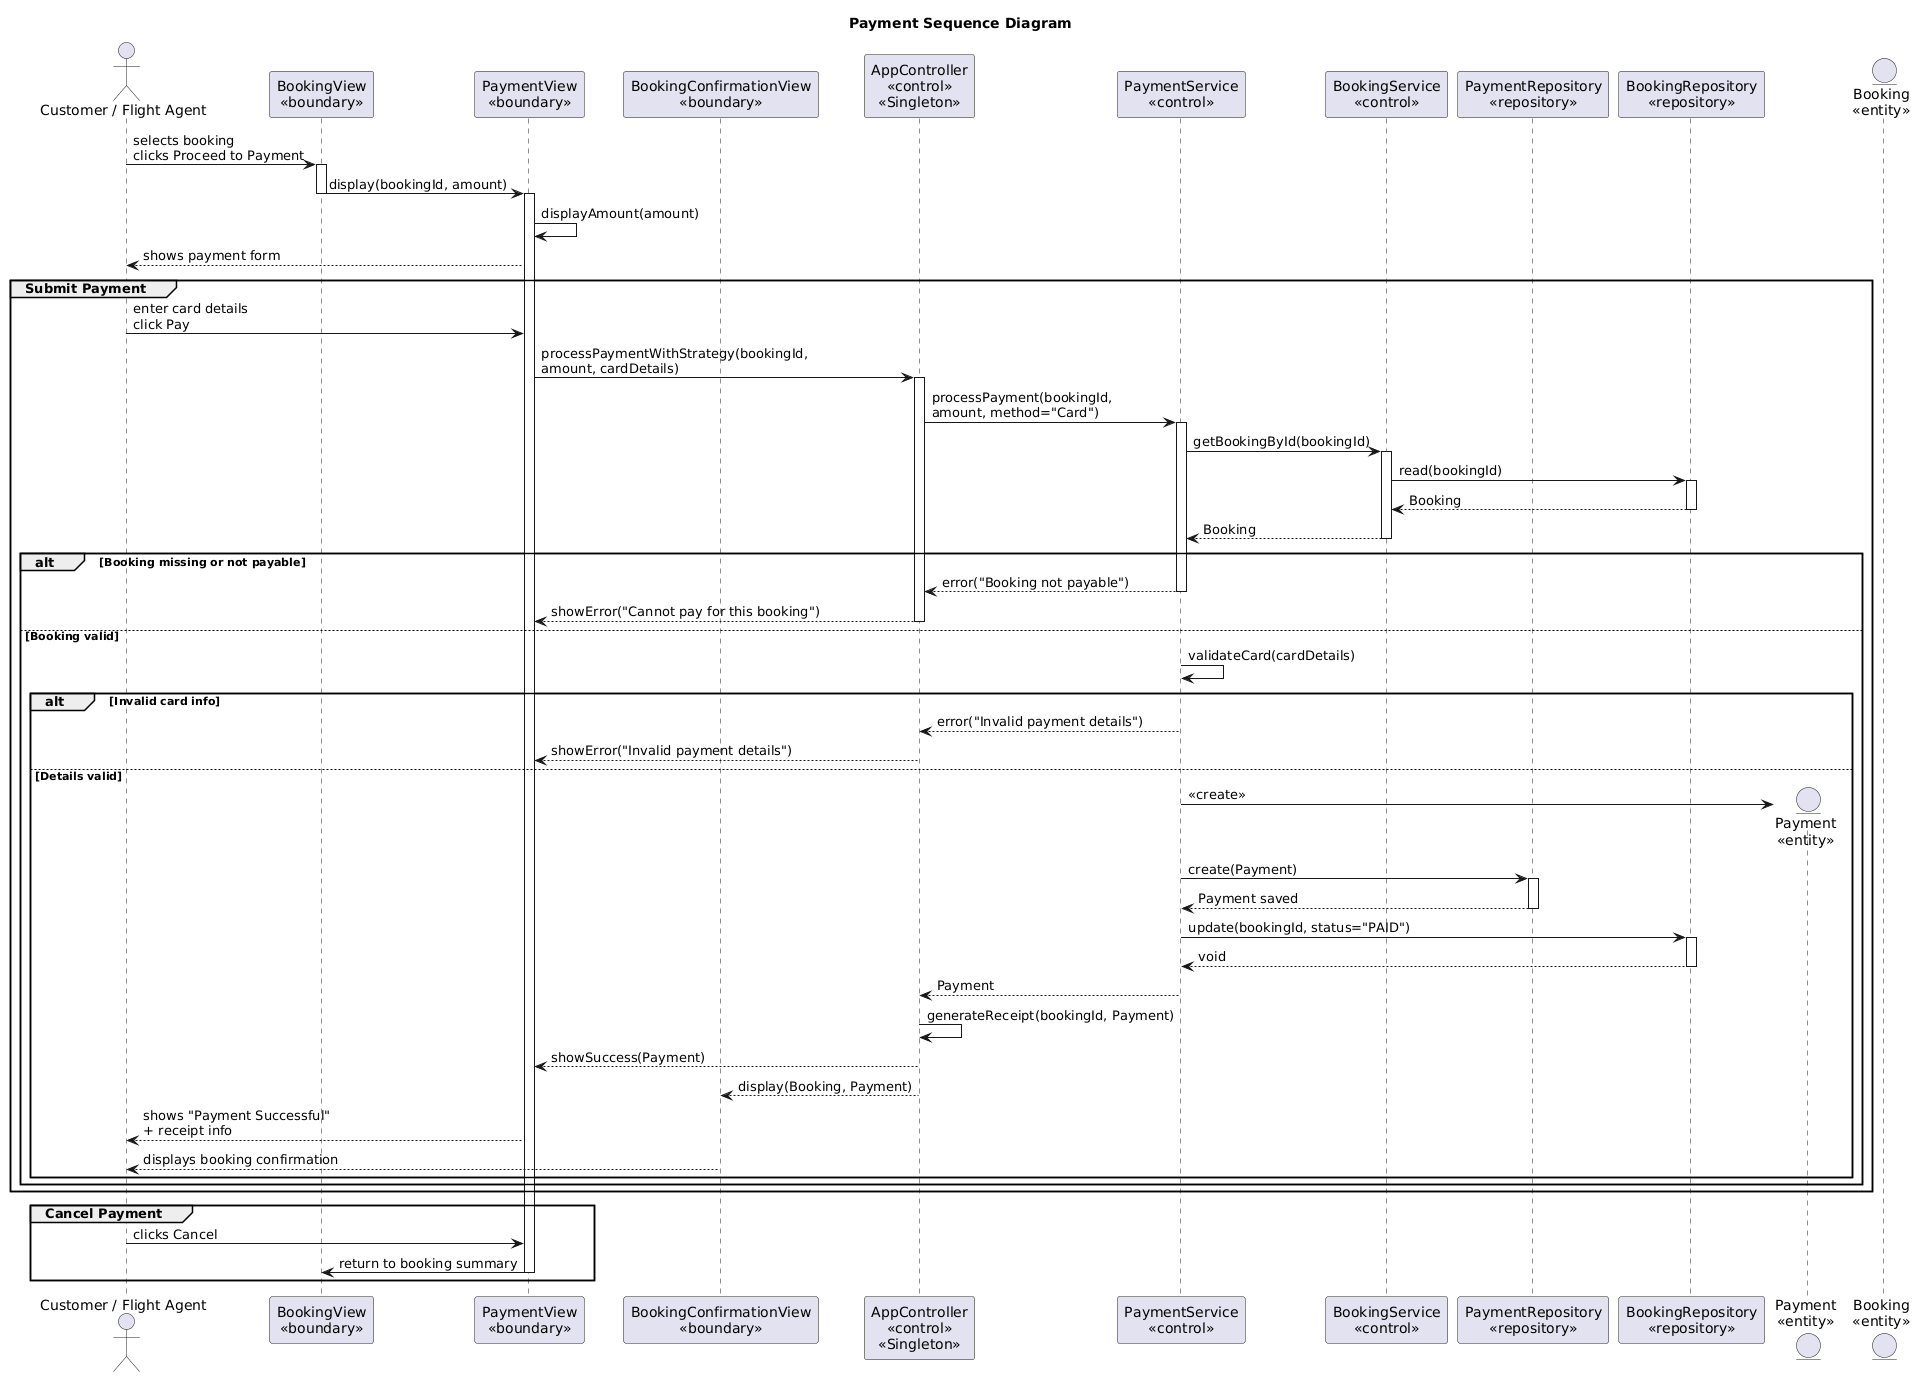

The diagram above was rendered by PlantUML. Its source (embedded in the PNG):
@startuml
title Payment Sequence Diagram

actor "Customer / Flight Agent" as User
participant "BookingView\n<<boundary>>" as BookingView
participant "PaymentView\n<<boundary>>" as PaymentView
participant "BookingConfirmationView\n<<boundary>>" as ConfirmationView
participant "AppController\n<<control>>\n<<Singleton>>" as AppController
participant "PaymentService\n<<control>>" as PaymentService
participant "BookingService\n<<control>>" as BookingService
participant "PaymentRepository\n<<repository>>" as PaymentRepo
participant "BookingRepository\n<<repository>>" as BookingRepo
entity "Payment\n<<entity>>" as Payment
entity "Booking\n<<entity>>" as Booking

' ===== Navigate to Payment =====
User -> BookingView : selects booking\nclicks Proceed to Payment
activate BookingView
BookingView -> PaymentView : display(bookingId, amount)
deactivate BookingView
activate PaymentView
PaymentView -> PaymentView : displayAmount(amount)
PaymentView --> User : shows payment form

' ===== Main Flow: Submit Payment =====
group Submit Payment
    User -> PaymentView : enter card details\nclick Pay
    PaymentView -> AppController : processPaymentWithStrategy(bookingId,\namount, cardDetails)
    activate AppController
    AppController -> PaymentService : processPayment(bookingId,\namount, method="Card")
    activate PaymentService
    PaymentService -> BookingService : getBookingById(bookingId)
    activate BookingService
    BookingService -> BookingRepo : read(bookingId)
    activate BookingRepo
    BookingRepo --> BookingService : Booking
    deactivate BookingRepo
    BookingService --> PaymentService : Booking
    deactivate BookingService

    alt Booking missing or not payable
        PaymentService --> AppController : error("Booking not payable")
        deactivate PaymentService
        AppController --> PaymentView : showError("Cannot pay for this booking")
        deactivate AppController
    else Booking valid
        PaymentService -> PaymentService : validateCard(cardDetails)
        alt Invalid card info
            PaymentService --> AppController : error("Invalid payment details")
            deactivate PaymentService
            AppController --> PaymentView : showError("Invalid payment details")
            deactivate AppController
        else Details valid
            create Payment
            PaymentService -> Payment : <<create>>
            PaymentService -> PaymentRepo : create(Payment)
            activate PaymentRepo
            PaymentRepo --> PaymentService : Payment saved
            deactivate PaymentRepo

            PaymentService -> BookingRepo : update(bookingId, status="PAID")
            activate BookingRepo
            BookingRepo --> PaymentService : void
            deactivate BookingRepo

            PaymentService --> AppController : Payment
            deactivate PaymentService

            AppController -> AppController : generateReceipt(bookingId, Payment)
            AppController --> PaymentView : showSuccess(Payment)
            AppController --> ConfirmationView : display(Booking, Payment)
            deactivate AppController

            PaymentView --> User : shows "Payment Successful"\n+ receipt info
            ConfirmationView --> User : displays booking confirmation
        end
    end
end

' ===== Alternate: User Cancels =====
group Cancel Payment
    User -> PaymentView : clicks Cancel
    PaymentView -> BookingView : return to booking summary
    deactivate PaymentView
end
@enduml